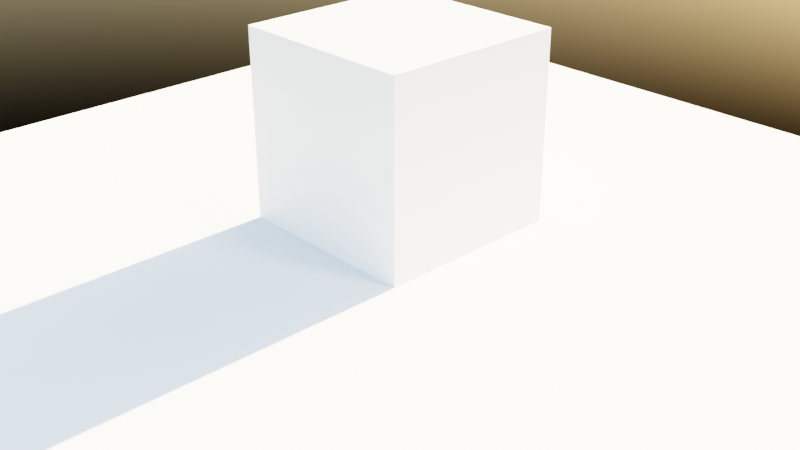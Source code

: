 # Source: CountDownTimer.blend  (saved by Blender 2.93.21; exported with 4.5.12 LTS)
import bpy
from mathutils import Matrix  # noqa: F401  (used for matrix-valued properties, if any)

bpy.ops.wm.read_factory_settings(use_empty=True)
scene = bpy.context.scene
scene.name = 'Scene'

# ---- collections
col_collection = bpy.data.collections.new('Collection'); scene.collection.children.link(col_collection)

# ---- materials (node trees are filled in below, after node groups)
mat_material = bpy.data.materials.new('Material')
mat_material.alpha_threshold = 0.0
mat_material.use_transparent_shadow = False
mat_material.line_color = (0.0, 0.0, 0.0, 1.0)

# ---- material node trees
mat_material.use_nodes = True; mat_material.node_tree.nodes.clear()
_N = mat_material.node_tree.nodes; _L = mat_material.node_tree.links
n0 = _N.new('ShaderNodeOutputMaterial'); n0.name = 'Material Output'; n0.location = (300, 300)
n1 = _N.new('ShaderNodeBsdfPrincipled'); n1.name = 'Principled BSDF'; n1.location = (10, 300)
n1.distribution = 'GGX'
n1.subsurface_method = 'BURLEY'
n1.inputs[2].default_value = 0.4
n1.inputs[3].default_value = 1.45
n1.inputs[27].default_value = (0.0, 0.0, 0.0, 1.0)
n1.inputs[28].default_value = 1.0
_L.new(n1.outputs[0], n0.inputs[0])
n0.is_active_output = True

# ---- world
world_world = bpy.data.worlds.new('World'); scene.world = world_world
world_world.use_nodes = True; world_world.node_tree.nodes.clear()
_N = world_world.node_tree.nodes; _L = world_world.node_tree.links
n0 = _N.new('ShaderNodeOutputWorld'); n0.name = 'World Output'; n0.location = (300, 300)
n1 = _N.new('ShaderNodeBackground'); n1.name = 'Background'; n1.location = (10, 300)
n2 = _N.new('ShaderNodeTexSky'); n2.name = 'Sky Texture'; n2.location = (-210, 328)
_L.new(n1.outputs[0], n0.inputs[0])
_L.new(n2.outputs[0], n1.inputs[0])
n0.is_active_output = True
world_world.color = (0.05088, 0.05088, 0.05088)
world_world.use_sun_shadow = False
world_world.sun_shadow_jitter_overblur = 0.0

# ---- cameras
cam_camera = bpy.data.cameras.new('Camera')
cam_camera.clip_end = 100.0
cam_camera.ortho_scale = 7.314

# ---- lights
light_light = bpy.data.lights.new('Light', 'SUN')
light_light.transmission_factor = 0.0
light_light.angle = 0.1993
light_light.energy = 2.0
light_light.shadow_soft_size = 0.1
light_light.shadow_cascade_max_distance = 1000.0

# ---- meshes
me_cube = bpy.data.meshes.new('Cube')
me_cube.from_pydata([(1.0, 1.0, 1.0), (1.0, 1.0, -1.0), (1.0, -1.0, 1.0), (1.0, -1.0, -1.0), (-1.0, 1.0, 1.0), (-1.0, 1.0, -1.0), (-1.0, -1.0, 1.0), (-1.0, -1.0, -1.0)], [], [(0, 4, 6, 2), (3, 2, 6, 7), (7, 6, 4, 5), (5, 1, 3, 7), (1, 0, 2, 3), (5, 4, 0, 1)])
_uv = me_cube.uv_layers.new(name='UVMap')
_uv.uv.foreach_set('vector', [0.625, 0.5, 0.875, 0.5, 0.875, 0.75, 0.625, 0.75, 0.375, 0.75, 0.625, 0.75, 0.625, 1.0, 0.375, 1.0, 0.375, 0.0, 0.625, 0.0, 0.625, 0.25, 0.375, 0.25, 0.125, 0.5, 0.375, 0.5, 0.375, 0.75, 0.125, 0.75, 0.375, 0.5, 0.625, 0.5, 0.625, 0.75, 0.375, 0.75, 0.375, 0.25, 0.625, 0.25, 0.625, 0.5, 0.375, 0.5])
me_cube.materials.append(mat_material)
me_cube.use_remesh_preserve_volume = False
me_cube.use_remesh_preserve_attributes = False
me_cube.use_mirror_vertex_groups = False
me_cube.update()
me_plane = bpy.data.meshes.new('Plane')
me_plane.from_pydata([(-1.0, -1.0, 0.0), (1.0, -1.0, 0.0), (-1.0, 1.0, 0.0), (1.0, 1.0, 0.0)], [], [(0, 1, 3, 2)])
_uv = me_plane.uv_layers.new(name='UVMap')
_uv.uv.foreach_set('vector', [0.0, 0.0, 1.0, 0.0, 1.0, 1.0, 0.0, 1.0])
me_plane.use_remesh_fix_poles = True
me_plane.use_remesh_preserve_attributes = False
me_plane.update()

# ---- objects
ob_cube = bpy.data.objects.new('Cube', me_cube)
ob_light = bpy.data.objects.new('Light', light_light)
ob_camera = bpy.data.objects.new('Camera', cam_camera)
ob_plane = bpy.data.objects.new('Plane', me_plane)

# ---- transforms, parenting, visibility, modifiers, constraints
ob_cube.location = (0.0, 0.0, 1.0)
ob_cube.lock_rotations_4d = False
ob_cube.empty_display_type = 'ARROWS'
ob_cube.lineart.crease_threshold = 0.0
ob_light.location = (4.076, 1.005, 5.904)
ob_light.rotation_euler = (0.6503, 0.05522, 1.866)
ob_light.lock_rotations_4d = False
ob_light.empty_display_type = 'ARROWS'
ob_light.color = (0.0, 0.0, 0.0, 0.0)
ob_light.lineart.crease_threshold = 0.0
ob_camera.location = (7.359, -6.926, 4.958)
ob_camera.rotation_euler = (1.109, 0.0, 0.8149)
ob_camera.lock_rotations_4d = False
ob_camera.empty_display_type = 'ARROWS'
ob_camera.color = (0.0, 0.0, 0.0, 0.0)
ob_camera.display_type = 'WIRE'
ob_camera.lineart.crease_threshold = 0.0
ob_plane.location = (0.0, 0.0, 0.0)
ob_plane.scale = (5.0, 5.0, 5.0)

# ---- collection membership
col_collection.objects.link(ob_cube)
col_collection.objects.link(ob_light)
col_collection.objects.link(ob_camera)
col_collection.objects.link(ob_plane)

# ---- scene / render settings (as saved in the file)
scene.camera = ob_camera
scene.frame_start = 1; scene.frame_end = 250; scene.frame_set(0)
scene.render.engine = 'BLENDER_EEVEE_NEXT'
scene.render.resolution_x = 1280
scene.render.resolution_y = 720
scene.cycles.use_denoising = False
scene.cycles.samples = 128
scene.cycles.sampling_pattern = 'TABULATED_SOBOL'
scene.cycles.use_adaptive_sampling = False
scene.cycles.use_light_tree = False
scene.view_settings.view_transform = 'Filmic'
bpy.context.view_layer.update()
